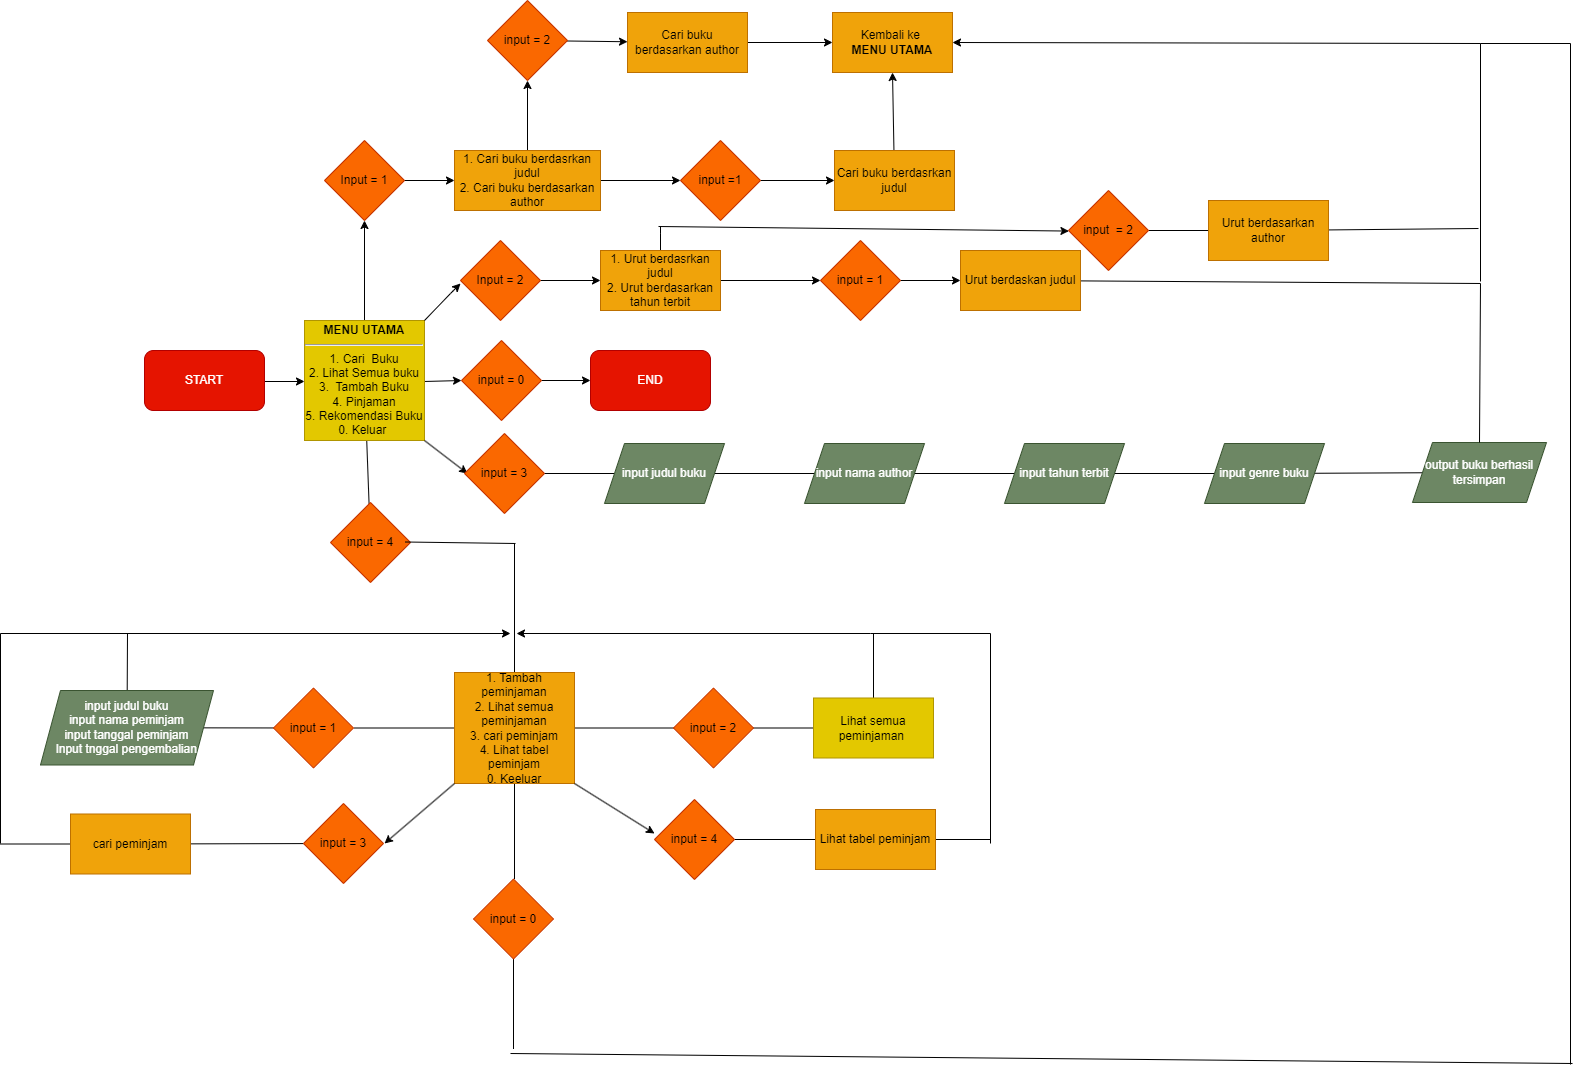

The diagram above was exported from draw.io. Its source (the exported page's mxGraphModel, read from the mxfile embedded in the PNG):
<mxGraphModel dx="1462" dy="1532" grid="1" gridSize="10" guides="1" tooltips="1" connect="1" arrows="1" fold="1" page="1" pageScale="1" pageWidth="850" pageHeight="1100" math="0" shadow="0">
  <root>
    <mxCell id="0" />
    <mxCell id="1" parent="0" />
    <mxCell id="27" value="" style="edgeStyle=none;html=1;" parent="1" edge="1">
      <mxGeometry relative="1" as="geometry">
        <mxPoint x="194" y="368" as="sourcePoint" />
        <mxPoint x="234" y="368" as="targetPoint" />
      </mxGeometry>
    </mxCell>
    <mxCell id="3" value="START" style="rounded=1;whiteSpace=wrap;html=1;labelBackgroundColor=none;fillColor=#e51400;fontColor=#ffffff;strokeColor=#B20000;" parent="1" vertex="1">
      <mxGeometry x="74" y="337" width="120" height="60" as="geometry" />
    </mxCell>
    <mxCell id="31" value="" style="edgeStyle=none;html=1;entryX=0;entryY=0.5;entryDx=0;entryDy=0;" parent="1" target="76" edge="1">
      <mxGeometry relative="1" as="geometry">
        <mxPoint x="354" y="368" as="sourcePoint" />
        <mxPoint x="379" y="368" as="targetPoint" />
      </mxGeometry>
    </mxCell>
    <mxCell id="34" value="" style="edgeStyle=none;html=1;" parent="1" source="29" target="33" edge="1">
      <mxGeometry relative="1" as="geometry" />
    </mxCell>
    <mxCell id="96" value="" style="edgeStyle=none;html=1;endArrow=none;endFill=0;endSize=6;" parent="1" source="29" target="95" edge="1">
      <mxGeometry relative="1" as="geometry" />
    </mxCell>
    <mxCell id="29" value="&lt;b&gt;MENU UTAMA&lt;br&gt;&lt;/b&gt;&lt;hr&gt;1. Cari&amp;nbsp; Buku&lt;br&gt;2. Lihat Semua buku&lt;br&gt;3.&amp;nbsp; Tambah Buku&lt;br&gt;4. Pinjaman&lt;br&gt;5. Rekomendasi Buku&lt;br&gt;0. Keluar&amp;nbsp;" style="whiteSpace=wrap;html=1;aspect=fixed;verticalAlign=middle;fillColor=#e3c800;fontColor=#000000;strokeColor=#B09500;backgroundOutline=0;" parent="1" vertex="1">
      <mxGeometry x="234" y="307" width="120" height="120" as="geometry" />
    </mxCell>
    <mxCell id="37" value="" style="edgeStyle=none;html=1;" parent="1" source="32" target="38" edge="1">
      <mxGeometry relative="1" as="geometry">
        <mxPoint x="659" y="167" as="targetPoint" />
      </mxGeometry>
    </mxCell>
    <mxCell id="45" value="" style="edgeStyle=none;html=1;" parent="1" source="32" target="44" edge="1">
      <mxGeometry relative="1" as="geometry" />
    </mxCell>
    <mxCell id="32" value="1. Cari buku berdasrkan judul&lt;br&gt;2. Cari buku berdasarkan author" style="rounded=0;whiteSpace=wrap;html=1;labelBackgroundColor=none;align=center;fillColor=#f0a30a;fontColor=#000000;strokeColor=#BD7000;" parent="1" vertex="1">
      <mxGeometry x="384" y="137" width="146" height="60" as="geometry" />
    </mxCell>
    <mxCell id="35" value="" style="edgeStyle=none;html=1;" parent="1" source="33" target="32" edge="1">
      <mxGeometry relative="1" as="geometry" />
    </mxCell>
    <mxCell id="33" value="Input = 1" style="rhombus;whiteSpace=wrap;html=1;fillColor=#fa6800;strokeColor=#C73500;fontColor=#000000;" parent="1" vertex="1">
      <mxGeometry x="254" y="127" width="80" height="80" as="geometry" />
    </mxCell>
    <mxCell id="40" value="" style="edgeStyle=none;html=1;" parent="1" source="38" target="39" edge="1">
      <mxGeometry relative="1" as="geometry" />
    </mxCell>
    <mxCell id="38" value="input =1" style="rhombus;whiteSpace=wrap;html=1;labelBackgroundColor=none;fillColor=#fa6800;fontColor=#000000;strokeColor=#C73500;" parent="1" vertex="1">
      <mxGeometry x="610" y="127" width="80" height="80" as="geometry" />
    </mxCell>
    <mxCell id="43" value="" style="edgeStyle=none;html=1;entryX=0.5;entryY=1;entryDx=0;entryDy=0;" parent="1" source="39" target="51" edge="1">
      <mxGeometry relative="1" as="geometry">
        <mxPoint x="830" y="60" as="targetPoint" />
      </mxGeometry>
    </mxCell>
    <mxCell id="39" value="Cari buku berdasrkan judul" style="whiteSpace=wrap;html=1;labelBackgroundColor=none;fillColor=#f0a30a;fontColor=#000000;strokeColor=#BD7000;" parent="1" vertex="1">
      <mxGeometry x="764" y="137" width="120" height="60" as="geometry" />
    </mxCell>
    <mxCell id="47" value="" style="edgeStyle=none;html=1;" parent="1" source="44" target="46" edge="1">
      <mxGeometry relative="1" as="geometry" />
    </mxCell>
    <mxCell id="44" value="input = 2" style="rhombus;whiteSpace=wrap;html=1;rounded=0;labelBackgroundColor=none;fillColor=#fa6800;fontColor=#000000;strokeColor=#C73500;" parent="1" vertex="1">
      <mxGeometry x="417" y="-13" width="80" height="80" as="geometry" />
    </mxCell>
    <mxCell id="49" value="" style="edgeStyle=none;html=1;entryX=0;entryY=0.5;entryDx=0;entryDy=0;" parent="1" source="46" target="51" edge="1">
      <mxGeometry relative="1" as="geometry">
        <mxPoint x="817" y="29" as="targetPoint" />
      </mxGeometry>
    </mxCell>
    <mxCell id="46" value="Cari buku berdasarkan author" style="whiteSpace=wrap;html=1;rounded=0;labelBackgroundColor=none;fillColor=#f0a30a;fontColor=#000000;strokeColor=#BD7000;" parent="1" vertex="1">
      <mxGeometry x="557" y="-1" width="120" height="60" as="geometry" />
    </mxCell>
    <mxCell id="51" value="Kembali ke&amp;nbsp;&lt;br&gt;&lt;b&gt;MENU UTAMA&lt;br&gt;&lt;/b&gt;" style="rounded=0;whiteSpace=wrap;html=1;labelBackgroundColor=none;fillColor=#f0a30a;fontColor=#000000;strokeColor=#BD7000;" parent="1" vertex="1">
      <mxGeometry x="762" y="-1" width="120" height="60" as="geometry" />
    </mxCell>
    <mxCell id="52" value="" style="endArrow=classic;html=1;endSize=6;exitX=1;exitY=0;exitDx=0;exitDy=0;" parent="1" source="29" edge="1">
      <mxGeometry width="50" height="50" relative="1" as="geometry">
        <mxPoint x="360" y="300" as="sourcePoint" />
        <mxPoint x="390" y="270" as="targetPoint" />
        <Array as="points">
          <mxPoint x="380" y="280" />
        </Array>
      </mxGeometry>
    </mxCell>
    <mxCell id="57" value="" style="edgeStyle=none;html=1;endSize=6;" parent="1" source="55" target="56" edge="1">
      <mxGeometry relative="1" as="geometry" />
    </mxCell>
    <mxCell id="55" value="Input = 2" style="rhombus;whiteSpace=wrap;html=1;labelBackgroundColor=none;fillColor=#fa6800;fontColor=#000000;strokeColor=#C73500;" parent="1" vertex="1">
      <mxGeometry x="390" y="227" width="80" height="80" as="geometry" />
    </mxCell>
    <mxCell id="60" value="" style="edgeStyle=none;html=1;endSize=6;" parent="1" source="56" target="59" edge="1">
      <mxGeometry relative="1" as="geometry" />
    </mxCell>
    <mxCell id="65" value="" style="edgeStyle=none;html=1;endSize=6;endArrow=none;endFill=0;" parent="1" source="56" edge="1">
      <mxGeometry relative="1" as="geometry">
        <mxPoint x="590" y="220" as="targetPoint" />
        <Array as="points">
          <mxPoint x="590" y="210" />
        </Array>
      </mxGeometry>
    </mxCell>
    <mxCell id="56" value="1. Urut berdasrkan judul&lt;br&gt;2. Urut berdasarkan tahun terbit" style="whiteSpace=wrap;html=1;labelBackgroundColor=none;fillColor=#f0a30a;fontColor=#000000;strokeColor=#BD7000;" parent="1" vertex="1">
      <mxGeometry x="530" y="237" width="120" height="60" as="geometry" />
    </mxCell>
    <mxCell id="62" value="" style="edgeStyle=none;html=1;endSize=6;" parent="1" source="59" target="61" edge="1">
      <mxGeometry relative="1" as="geometry" />
    </mxCell>
    <mxCell id="59" value="input = 1" style="rhombus;whiteSpace=wrap;html=1;labelBackgroundColor=none;fillColor=#fa6800;fontColor=#000000;strokeColor=#C73500;" parent="1" vertex="1">
      <mxGeometry x="750" y="227" width="80" height="80" as="geometry" />
    </mxCell>
    <mxCell id="71" value="" style="edgeStyle=none;html=1;endArrow=none;endFill=0;endSize=6;" parent="1" source="61" edge="1">
      <mxGeometry relative="1" as="geometry">
        <mxPoint x="1410" y="270" as="targetPoint" />
      </mxGeometry>
    </mxCell>
    <mxCell id="61" value="Urut berdaskan judul" style="whiteSpace=wrap;html=1;labelBackgroundColor=none;fillColor=#f0a30a;fontColor=#000000;strokeColor=#BD7000;" parent="1" vertex="1">
      <mxGeometry x="890" y="237" width="120" height="60" as="geometry" />
    </mxCell>
    <mxCell id="66" value="" style="endArrow=classic;html=1;endSize=6;" parent="1" edge="1">
      <mxGeometry width="50" height="50" relative="1" as="geometry">
        <mxPoint x="588" y="213" as="sourcePoint" />
        <mxPoint x="998.4395604395604" y="217.5604395604396" as="targetPoint" />
      </mxGeometry>
    </mxCell>
    <mxCell id="69" value="" style="edgeStyle=none;html=1;endArrow=none;endFill=0;endSize=6;" parent="1" source="67" target="68" edge="1">
      <mxGeometry relative="1" as="geometry" />
    </mxCell>
    <mxCell id="67" value="input&amp;nbsp; = 2" style="rhombus;whiteSpace=wrap;html=1;labelBackgroundColor=none;fillColor=#fa6800;fontColor=#000000;strokeColor=#C73500;" parent="1" vertex="1">
      <mxGeometry x="998" y="177" width="80" height="80" as="geometry" />
    </mxCell>
    <mxCell id="73" value="" style="edgeStyle=none;html=1;endArrow=none;endFill=0;endSize=6;" parent="1" source="68" edge="1">
      <mxGeometry relative="1" as="geometry">
        <mxPoint x="1408" y="215" as="targetPoint" />
      </mxGeometry>
    </mxCell>
    <mxCell id="68" value="Urut berdasarkan author" style="whiteSpace=wrap;html=1;labelBackgroundColor=none;fillColor=#f0a30a;fontColor=#000000;strokeColor=#BD7000;" parent="1" vertex="1">
      <mxGeometry x="1138" y="187" width="120" height="60" as="geometry" />
    </mxCell>
    <mxCell id="74" value="" style="endArrow=none;html=1;endSize=6;endFill=0;" parent="1" edge="1">
      <mxGeometry width="50" height="50" relative="1" as="geometry">
        <mxPoint x="1410" y="268" as="sourcePoint" />
        <mxPoint x="1410" y="30" as="targetPoint" />
      </mxGeometry>
    </mxCell>
    <mxCell id="75" value="" style="endArrow=classic;html=1;endSize=6;entryX=1;entryY=0.5;entryDx=0;entryDy=0;" parent="1" target="51" edge="1">
      <mxGeometry width="50" height="50" relative="1" as="geometry">
        <mxPoint x="1410" y="30" as="sourcePoint" />
        <mxPoint x="1290" y="9" as="targetPoint" />
      </mxGeometry>
    </mxCell>
    <mxCell id="138" value="" style="edgeStyle=none;html=1;" edge="1" parent="1" source="76" target="136">
      <mxGeometry relative="1" as="geometry" />
    </mxCell>
    <mxCell id="76" value="input = 0" style="rhombus;whiteSpace=wrap;html=1;labelBackgroundColor=none;fillColor=#fa6800;fontColor=#000000;strokeColor=#C73500;" parent="1" vertex="1">
      <mxGeometry x="391" y="327" width="80" height="80" as="geometry" />
    </mxCell>
    <mxCell id="80" value="" style="endArrow=classic;html=1;endSize=6;" parent="1" edge="1">
      <mxGeometry width="50" height="50" relative="1" as="geometry">
        <mxPoint x="354" y="427" as="sourcePoint" />
        <mxPoint x="397" y="460" as="targetPoint" />
      </mxGeometry>
    </mxCell>
    <mxCell id="83" value="" style="edgeStyle=none;html=1;endArrow=none;endFill=0;endSize=6;" parent="1" source="81" target="82" edge="1">
      <mxGeometry relative="1" as="geometry" />
    </mxCell>
    <mxCell id="81" value="input = 3" style="rhombus;whiteSpace=wrap;html=1;labelBackgroundColor=none;fillColor=#fa6800;fontColor=#000000;strokeColor=#C73500;" parent="1" vertex="1">
      <mxGeometry x="394" y="420" width="80" height="80" as="geometry" />
    </mxCell>
    <mxCell id="85" value="" style="edgeStyle=none;html=1;endArrow=none;endFill=0;endSize=6;" parent="1" source="82" target="84" edge="1">
      <mxGeometry relative="1" as="geometry" />
    </mxCell>
    <mxCell id="82" value="input judul buku" style="shape=parallelogram;perimeter=parallelogramPerimeter;whiteSpace=wrap;html=1;fixedSize=1;labelBackgroundColor=none;fillColor=#6d8764;fontColor=#ffffff;strokeColor=#3A5431;" parent="1" vertex="1">
      <mxGeometry x="534" y="430" width="120" height="60" as="geometry" />
    </mxCell>
    <mxCell id="87" value="" style="edgeStyle=none;html=1;endArrow=none;endFill=0;endSize=6;" parent="1" source="84" target="86" edge="1">
      <mxGeometry relative="1" as="geometry" />
    </mxCell>
    <mxCell id="84" value="input nama author" style="shape=parallelogram;perimeter=parallelogramPerimeter;whiteSpace=wrap;html=1;fixedSize=1;labelBackgroundColor=none;fillColor=#6d8764;fontColor=#ffffff;strokeColor=#3A5431;" parent="1" vertex="1">
      <mxGeometry x="734" y="430" width="120" height="60" as="geometry" />
    </mxCell>
    <mxCell id="89" value="" style="edgeStyle=none;html=1;endArrow=none;endFill=0;endSize=6;" parent="1" source="86" target="88" edge="1">
      <mxGeometry relative="1" as="geometry" />
    </mxCell>
    <mxCell id="86" value="input tahun terbit" style="shape=parallelogram;perimeter=parallelogramPerimeter;whiteSpace=wrap;html=1;fixedSize=1;labelBackgroundColor=none;fillColor=#6d8764;fontColor=#ffffff;strokeColor=#3A5431;" parent="1" vertex="1">
      <mxGeometry x="934" y="430" width="120" height="60" as="geometry" />
    </mxCell>
    <mxCell id="93" value="" style="edgeStyle=none;html=1;endArrow=none;endFill=0;endSize=6;" parent="1" source="88" target="92" edge="1">
      <mxGeometry relative="1" as="geometry" />
    </mxCell>
    <mxCell id="88" value="input genre buku" style="shape=parallelogram;perimeter=parallelogramPerimeter;whiteSpace=wrap;html=1;fixedSize=1;labelBackgroundColor=none;fillColor=#6d8764;fontColor=#ffffff;strokeColor=#3A5431;" parent="1" vertex="1">
      <mxGeometry x="1134" y="430" width="120" height="60" as="geometry" />
    </mxCell>
    <mxCell id="92" value="output buku berhasil tersimpan" style="shape=parallelogram;perimeter=parallelogramPerimeter;whiteSpace=wrap;html=1;fixedSize=1;labelBackgroundColor=none;fillColor=#6d8764;fontColor=#ffffff;strokeColor=#3A5431;" parent="1" vertex="1">
      <mxGeometry x="1342" y="429" width="134" height="60" as="geometry" />
    </mxCell>
    <mxCell id="94" value="" style="endArrow=none;html=1;endSize=6;exitX=0.5;exitY=0;exitDx=0;exitDy=0;endFill=0;" parent="1" source="92" edge="1">
      <mxGeometry width="50" height="50" relative="1" as="geometry">
        <mxPoint x="1420" y="430" as="sourcePoint" />
        <mxPoint x="1410" y="270" as="targetPoint" />
      </mxGeometry>
    </mxCell>
    <mxCell id="98" value="" style="edgeStyle=none;html=1;endArrow=none;endFill=0;endSize=6;" parent="1" target="97" edge="1">
      <mxGeometry relative="1" as="geometry">
        <mxPoint x="444" y="530" as="sourcePoint" />
      </mxGeometry>
    </mxCell>
    <mxCell id="95" value="input = 4" style="rhombus;whiteSpace=wrap;html=1;fillColor=#fa6800;strokeColor=#C73500;fontColor=#000000;" parent="1" vertex="1">
      <mxGeometry x="260" y="489" width="80" height="80" as="geometry" />
    </mxCell>
    <mxCell id="100" value="" style="edgeStyle=none;html=1;endArrow=none;endFill=0;endSize=6;" parent="1" source="97" edge="1">
      <mxGeometry relative="1" as="geometry">
        <mxPoint x="284" y="714.5" as="targetPoint" />
      </mxGeometry>
    </mxCell>
    <mxCell id="102" value="" style="edgeStyle=none;html=1;endArrow=none;endFill=0;endSize=6;" parent="1" source="97" edge="1">
      <mxGeometry relative="1" as="geometry">
        <mxPoint x="604" y="714.5" as="targetPoint" />
      </mxGeometry>
    </mxCell>
    <mxCell id="104" value="" style="edgeStyle=none;html=1;endArrow=none;endFill=0;endSize=6;" parent="1" source="97" edge="1">
      <mxGeometry relative="1" as="geometry">
        <mxPoint x="444" y="865.5" as="targetPoint" />
      </mxGeometry>
    </mxCell>
    <mxCell id="97" value="1. Tambah peminjaman&lt;br&gt;2. Lihat semua peminjaman&lt;br&gt;3. cari peminjam&lt;br&gt;4. Lihat tabel peminjam&lt;br&gt;0. Keeluar&lt;br&gt;" style="whiteSpace=wrap;html=1;fillColor=#f0a30a;strokeColor=#BD7000;fontColor=#000000;" parent="1" vertex="1">
      <mxGeometry x="384" y="659" width="120" height="111" as="geometry" />
    </mxCell>
    <mxCell id="110" value="" style="edgeStyle=none;html=1;endArrow=none;endFill=0;endSize=6;" parent="1" source="99" target="109" edge="1">
      <mxGeometry relative="1" as="geometry" />
    </mxCell>
    <mxCell id="99" value="input = 1" style="rhombus;whiteSpace=wrap;html=1;fillColor=#fa6800;strokeColor=#C73500;fontColor=#000000;" parent="1" vertex="1">
      <mxGeometry x="203" y="674.5" width="80" height="80" as="geometry" />
    </mxCell>
    <mxCell id="118" value="" style="edgeStyle=none;html=1;endArrow=none;endFill=0;endSize=6;" parent="1" source="101" target="117" edge="1">
      <mxGeometry relative="1" as="geometry" />
    </mxCell>
    <mxCell id="101" value="input = 2" style="rhombus;whiteSpace=wrap;html=1;fillColor=#fa6800;strokeColor=#C73500;fontColor=#000000;" parent="1" vertex="1">
      <mxGeometry x="603" y="674.5" width="80" height="80" as="geometry" />
    </mxCell>
    <mxCell id="132" value="" style="edgeStyle=none;html=1;endArrow=none;endFill=0;endSize=6;" parent="1" source="103" edge="1">
      <mxGeometry relative="1" as="geometry">
        <mxPoint x="443" y="1035.5" as="targetPoint" />
      </mxGeometry>
    </mxCell>
    <mxCell id="103" value="input = 0" style="rhombus;whiteSpace=wrap;html=1;fillColor=#fa6800;strokeColor=#C73500;fontColor=#000000;" parent="1" vertex="1">
      <mxGeometry x="403" y="865.5" width="80" height="80" as="geometry" />
    </mxCell>
    <mxCell id="105" value="" style="endArrow=classic;html=1;endSize=6;" parent="1" edge="1">
      <mxGeometry width="50" height="50" relative="1" as="geometry">
        <mxPoint x="384" y="770" as="sourcePoint" />
        <mxPoint x="314" y="830" as="targetPoint" />
      </mxGeometry>
    </mxCell>
    <mxCell id="106" value="" style="endArrow=classic;html=1;endSize=6;" parent="1" edge="1">
      <mxGeometry width="50" height="50" relative="1" as="geometry">
        <mxPoint x="504" y="770" as="sourcePoint" />
        <mxPoint x="584" y="820" as="targetPoint" />
      </mxGeometry>
    </mxCell>
    <mxCell id="127" value="" style="edgeStyle=none;html=1;endArrow=none;endFill=0;endSize=6;" parent="1" source="107" target="126" edge="1">
      <mxGeometry relative="1" as="geometry" />
    </mxCell>
    <mxCell id="107" value="input = 4" style="rhombus;whiteSpace=wrap;html=1;labelBackgroundColor=none;fillColor=#fa6800;strokeColor=#C73500;fontColor=#000000;" parent="1" vertex="1">
      <mxGeometry x="584" y="786" width="80" height="80" as="geometry" />
    </mxCell>
    <mxCell id="122" value="" style="edgeStyle=none;html=1;endArrow=none;endFill=0;endSize=6;" parent="1" source="108" target="121" edge="1">
      <mxGeometry relative="1" as="geometry" />
    </mxCell>
    <mxCell id="108" value="input = 3" style="rhombus;whiteSpace=wrap;html=1;labelBackgroundColor=none;fillColor=#fa6800;fontColor=#000000;strokeColor=#C73500;" parent="1" vertex="1">
      <mxGeometry x="233" y="790" width="80" height="80" as="geometry" />
    </mxCell>
    <mxCell id="115" style="edgeStyle=none;html=1;endArrow=none;endFill=0;endSize=6;" parent="1" source="109" edge="1">
      <mxGeometry relative="1" as="geometry">
        <mxPoint x="57" y="620" as="targetPoint" />
      </mxGeometry>
    </mxCell>
    <mxCell id="109" value="input judul buku&lt;br&gt;input nama peminjam&lt;br&gt;input tanggal peminjam&lt;br&gt;lnput tnggal pengembalian" style="shape=parallelogram;perimeter=parallelogramPerimeter;whiteSpace=wrap;html=1;fixedSize=1;fillColor=#6d8764;strokeColor=#3A5431;fontColor=#ffffff;" parent="1" vertex="1">
      <mxGeometry x="-30" y="677" width="173" height="74.5" as="geometry" />
    </mxCell>
    <mxCell id="114" value="" style="endArrow=none;html=1;endSize=6;" parent="1" edge="1">
      <mxGeometry width="50" height="50" relative="1" as="geometry">
        <mxPoint x="335" y="528.5" as="sourcePoint" />
        <mxPoint x="445" y="530" as="targetPoint" />
      </mxGeometry>
    </mxCell>
    <mxCell id="116" value="" style="endArrow=classic;html=1;endSize=6;" parent="1" edge="1">
      <mxGeometry width="50" height="50" relative="1" as="geometry">
        <mxPoint x="58" y="620" as="sourcePoint" />
        <mxPoint x="440" y="620" as="targetPoint" />
      </mxGeometry>
    </mxCell>
    <mxCell id="119" style="edgeStyle=none;html=1;endArrow=none;endFill=0;endSize=6;" parent="1" source="117" edge="1">
      <mxGeometry relative="1" as="geometry">
        <mxPoint x="803" y="620" as="targetPoint" />
      </mxGeometry>
    </mxCell>
    <mxCell id="117" value="Lihat semua peminjaman&amp;nbsp;" style="whiteSpace=wrap;html=1;fillColor=#e3c800;strokeColor=#B09500;fontColor=#000000;" parent="1" vertex="1">
      <mxGeometry x="743" y="684.5" width="120" height="60" as="geometry" />
    </mxCell>
    <mxCell id="120" value="" style="endArrow=classic;html=1;endSize=6;" parent="1" edge="1">
      <mxGeometry width="50" height="50" relative="1" as="geometry">
        <mxPoint x="800" y="620" as="sourcePoint" />
        <mxPoint x="446" y="620" as="targetPoint" />
      </mxGeometry>
    </mxCell>
    <mxCell id="123" style="edgeStyle=none;html=1;endArrow=none;endFill=0;endSize=6;" parent="1" source="121" edge="1">
      <mxGeometry relative="1" as="geometry">
        <mxPoint x="-70" y="830.5" as="targetPoint" />
      </mxGeometry>
    </mxCell>
    <mxCell id="121" value="cari peminjam" style="whiteSpace=wrap;html=1;labelBackgroundColor=none;fillColor=#f0a30a;fontColor=#000000;strokeColor=#BD7000;" parent="1" vertex="1">
      <mxGeometry y="800.5" width="120" height="60" as="geometry" />
    </mxCell>
    <mxCell id="124" value="" style="endArrow=none;html=1;endSize=6;endFill=0;" parent="1" edge="1">
      <mxGeometry width="50" height="50" relative="1" as="geometry">
        <mxPoint x="-70" y="830" as="sourcePoint" />
        <mxPoint x="-70" y="620" as="targetPoint" />
      </mxGeometry>
    </mxCell>
    <mxCell id="125" value="" style="endArrow=none;html=1;endSize=6;endFill=0;" parent="1" edge="1">
      <mxGeometry width="50" height="50" relative="1" as="geometry">
        <mxPoint x="-70" y="620" as="sourcePoint" />
        <mxPoint x="60" y="620" as="targetPoint" />
      </mxGeometry>
    </mxCell>
    <mxCell id="128" style="edgeStyle=none;html=1;endArrow=none;endFill=0;endSize=6;" parent="1" source="126" edge="1">
      <mxGeometry relative="1" as="geometry">
        <mxPoint x="920" y="826" as="targetPoint" />
      </mxGeometry>
    </mxCell>
    <mxCell id="126" value="Lihat tabel peminjam" style="whiteSpace=wrap;html=1;labelBackgroundColor=none;fillColor=#f0a30a;fontColor=#000000;strokeColor=#BD7000;" parent="1" vertex="1">
      <mxGeometry x="745" y="796" width="120" height="60" as="geometry" />
    </mxCell>
    <mxCell id="129" value="" style="endArrow=none;html=1;endSize=6;" parent="1" edge="1">
      <mxGeometry width="50" height="50" relative="1" as="geometry">
        <mxPoint x="920" y="830" as="sourcePoint" />
        <mxPoint x="920" y="620" as="targetPoint" />
      </mxGeometry>
    </mxCell>
    <mxCell id="130" value="" style="endArrow=none;html=1;endSize=6;" parent="1" edge="1">
      <mxGeometry width="50" height="50" relative="1" as="geometry">
        <mxPoint x="800" y="620" as="sourcePoint" />
        <mxPoint x="920" y="620" as="targetPoint" />
      </mxGeometry>
    </mxCell>
    <mxCell id="133" value="" style="endArrow=none;html=1;endSize=6;" parent="1" edge="1">
      <mxGeometry width="50" height="50" relative="1" as="geometry">
        <mxPoint x="440" y="1040" as="sourcePoint" />
        <mxPoint x="1502" y="1050" as="targetPoint" />
      </mxGeometry>
    </mxCell>
    <mxCell id="134" value="" style="endArrow=none;html=1;endSize=6;" parent="1" edge="1">
      <mxGeometry width="50" height="50" relative="1" as="geometry">
        <mxPoint x="1410" y="30" as="sourcePoint" />
        <mxPoint x="1500" y="30" as="targetPoint" />
      </mxGeometry>
    </mxCell>
    <mxCell id="135" value="" style="endArrow=none;html=1;endSize=6;" parent="1" edge="1">
      <mxGeometry width="50" height="50" relative="1" as="geometry">
        <mxPoint x="1500" y="1051" as="sourcePoint" />
        <mxPoint x="1500" y="30" as="targetPoint" />
      </mxGeometry>
    </mxCell>
    <mxCell id="136" value="END" style="rounded=1;whiteSpace=wrap;html=1;fillColor=#e51400;fontColor=#ffffff;strokeColor=#B20000;" vertex="1" parent="1">
      <mxGeometry x="520" y="337" width="120" height="60" as="geometry" />
    </mxCell>
  </root>
</mxGraphModel>